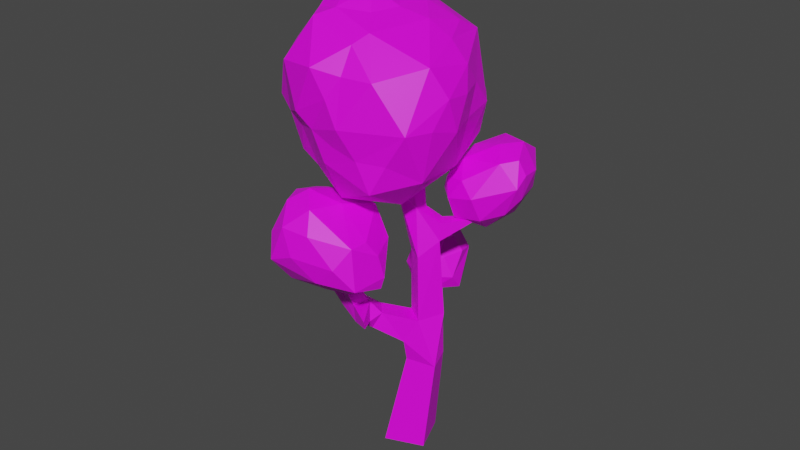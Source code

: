 # Source: temp-decid.moderate.blend  (saved by Blender 2.82.7; exported with 4.5.12 LTS)
import bpy
from mathutils import Matrix  # noqa: F401  (used for matrix-valued properties, if any)

bpy.ops.wm.read_factory_settings(use_empty=True)
scene = bpy.context.scene
scene.name = 'Scene'

# ---- collections
col_collection = bpy.data.collections.new('Collection'); scene.collection.children.link(col_collection)

# ---- images (referenced by path relative to the original .blend; pixels are not part of the script)
import os
ASSET_DIR = os.environ.get("B2B_ASSET_DIR", "")  # directory of the original .blend (textures are referenced by path, not embedded)
HERE = os.path.dirname(os.path.abspath(__file__))  # packed textures are extracted next to this script under _unpacked/

def load_image(name, relpath, width, height, colorspace="sRGB"):
    """Load a texture the original file referenced (path relative to the .blend, or extracted next to this script)."""
    p = next((c for c in (os.path.join(HERE, relpath), os.path.join(ASSET_DIR, relpath)) if relpath and os.path.exists(c)), "")
    if p:
        img = bpy.data.images.load(p, check_existing=True)
        img.name = name
    else:  # same state as the original file: an image datablock whose file is absent (Cycles renders it pink)
        img = bpy.data.images.new(name, width, height)
        img.source = "FILE"
        img.filepath = "//" + (relpath or name)
    img.colorspace_settings.name = colorspace
    return img
img_temp_decid_png = load_image('temp-decid.png', 'palette/temp-decid.png', 1024, 1024, 'sRGB')

# ---- materials (node trees are filled in below, after node groups)
mat_palette = bpy.data.materials.new('palette')
mat_palette.use_transparent_shadow = False

# ---- material node trees
mat_palette.use_nodes = True; mat_palette.node_tree.nodes.clear()
_N = mat_palette.node_tree.nodes; _L = mat_palette.node_tree.links
n0 = _N.new('ShaderNodeOutputMaterial'); n0.name = 'Material Output'; n0.location = (300, 300)
n1 = _N.new('ShaderNodeBsdfPrincipled'); n1.name = 'Principled BSDF'; n1.location = (10, 300)
n1.distribution = 'GGX'
n1.subsurface_method = 'BURLEY'
n1.inputs[3].default_value = 1.45
n1.inputs[27].default_value = (0.0, 0.0, 0.0, 1.0)
n1.inputs[28].default_value = 1.0
n2 = _N.new('ShaderNodeTexImage'); n2.name = 'Image Texture'; n2.location = (-280, 280)
n2.image = img_temp_decid_png
_L.new(n1.outputs[0], n0.inputs[0])
_L.new(n2.outputs[0], n1.inputs[0])
n0.is_active_output = True

# ---- world
world_world = bpy.data.worlds.new('World'); scene.world = world_world
world_world.use_nodes = True; world_world.node_tree.nodes.clear()
_N = world_world.node_tree.nodes; _L = world_world.node_tree.links
n0 = _N.new('ShaderNodeOutputWorld'); n0.name = 'World Output'; n0.location = (300, 300)
n1 = _N.new('ShaderNodeBackground'); n1.name = 'Background'; n1.location = (10, 300)
n1.inputs[0].default_value = (0.05088, 0.05088, 0.05088, 1.0)
_L.new(n1.outputs[0], n0.inputs[0])
n0.is_active_output = True
world_world.color = (0.05088, 0.05088, 0.05088)
world_world.use_sun_shadow = False
world_world.sun_shadow_jitter_overblur = 0.0

# ---- meshes
me_cube_001 = bpy.data.meshes.new('Cube.001')
me_cube_001.from_pydata([(-0.3418, -0.08454, 3.576e-05), (-0.6877, 0.3572, 3.096), (0.6729, 0.5717, 1.952), (0.6795, 0.5553, 2.033), (0.9055, -0.504, 2.189), (0.9776, -0.4521, 2.189), (1.01, 0.122, 2.806), (0.9352, 0.1864, 2.813), (0.52, 0.2927, 3.474), (0.524, 0.2412, 3.559), (0.4729, 0.3139, 3.559), (-0.368, -0.2276, 3.667), (-0.3271, -0.2096, 3.74), (0.3157, -0.2528, 4.607), (0.2392, -0.2133, 4.63), (0.2801, -0.1343, 4.63), (-0.5235, -0.6499, 1.796), (-0.2165, -0.2346, 1.469), (-0.4344, -0.1412, 1.469), (-0.4063, -0.07565, 1.695), (-0.1884, -0.1691, 1.695), (-0.5323, -0.6702, 1.715), (0.1794, -0.03157, 3.544), (-0.02991, -0.1134, 3.663), (0.03355, 0.06133, 3.562), (0.3565, -0.1739, 4.607), (-0.106, -0.1909, 3.466), (-0.164, -0.05923, 3.466), (-0.0919, -0.02753, 3.586), (0.1074, -0.1848, 3.633), (0.1339, 0.112, 3.386), (0.1592, -0.0368, 3.356), (-0.05194, -0.09496, 3.121), (-0.156, 0.05057, 3.174), (-0.01585, 0.1543, 3.205), (-0.3923, 0.121, 2.871), (-0.2782, 0.2711, 3.038), (-0.3339, 0.1018, 3.038), (-0.7171, 0.2767, 3.097), (0.5459, 0.2326, 1.835), (0.7243, 0.153, 2.035), (0.7074, 0.2112, 1.835), (0.799, -0.1352, 1.881), (0.5467, -0.1174, 1.756), (0.6008, -0.1242, 2.032), (0.7833, -0.03246, 2.025), (0.9722, -0.5206, 2.117), (0.518, 0.09592, 2.023), (1.01, 0.217, 2.776), (0.1395, 0.2114, 1.482), (0.09776, -0.06897, 1.482), (-0.02124, 0.2648, 1.781), (0.4962, 0.1315, 1.685), (0.3478, -0.08109, 1.878), (0.3838, 0.1451, 1.873), (-0.01117, -0.0279, 1.784), (-0.3129, -0.03977, 1.84), (-0.3331, 0.2579, 1.84), (-0.01251, 0.255, 2.619), (0.004384, 0.006455, 2.619), (-0.2437, -0.01041, 2.633), (-0.2649, 0.2623, 2.808), (-0.08285, 0.3418, 1.187e-05), (0.3446, 0.0857, 0.0001792), (0.08255, -0.3445, 6.185e-05), (-0.3973, 0.03175, 1.149), (-0.2121, 0.3374, 1.149), (0.09012, 0.1543, 1.203), (-0.09509, -0.1513, 1.203), (-0.106, -0.1909, 3.466), (-0.164, -0.05923, 3.466), (-0.0919, -0.02753, 3.586), (-0.03398, -0.1592, 3.586), (0.4654, 0.1105, 5.465), (-0.523, -0.03247, 5.287), (-0.3311, 0.3475, 5.204), (-0.8196, -0.3622, 4.705), (-0.1304, 0.1981, 5.388), (0.02684, 0.8486, 5.083), (0.06536, -0.3943, 5.579), (-0.166, 0.9037, 4.753), (0.329, 1.081, 4.457), (-0.0266, 0.1219, 3.472), (0.2318, 0.5028, 3.439), (-0.4903, 0.5071, 4.388), (0.9294, -0.3393, 5.434), (1.15, 0.2797, 4.307), (1.362, -0.07345, 4.973), (0.981, 0.5, 4.187), (0.8557, -0.4836, 3.491), (1.293, 0.163, 4.48), (1.206, -0.02591, 4.245), (1.055, -0.01111, 3.777), (1.286, -0.3132, 4.304), (0.00941, -1.241, 5.122), (0.5262, -1.161, 4.359), (-0.3801, -0.898, 4.111), (-0.575, -0.796, 4.427), (0.1812, -0.6997, 3.467), (1.098, -0.6729, 3.965), (1.099, -0.7039, 4.119), (-0.302, -1.137, 4.435), (0.9052, -0.7357, 5.217), (0.2266, -1.324, 4.523), (0.292, -1.066, 5.364), (-0.3952, -0.7025, 5.267), (-0.2886, -0.2128, 3.442), (1.355, -0.4951, 4.447), (-0.4009, 0.3942, 3.793), (0.6649, -1.137, 4.909), (-0.8621, -0.3473, 4.13), (-0.4706, -0.7241, 3.797), (0.6669, -1.063, 5.01), (0.3368, -1.244, 5.044), (-0.7058, -0.6248, 4.753), (0.3531, -1.319, 4.466), (0.06831, -1.116, 3.941), (-0.7, -0.4996, 5.123), (-0.8059, -0.1048, 3.953), (-0.8019, -0.235, 3.906), (0.5789, -0.9801, 3.846), (0.841, 0.221, 3.454), (0.3945, -0.1413, 3.324), (-0.8639, -0.5286, 4.375), (0.489, -0.5077, 5.727), (0.7978, -0.07833, 5.491), (0.1324, 0.001119, 5.478), (0.6158, 0.8395, 4.961), (-0.4529, 0.55, 4.991), (0.878, 0.5882, 4.964), (-0.2754, 0.8336, 4.362), (-0.6039, 0.3694, 4.731), (0.118, -0.7455, 5.548), (0.5462, 0.4165, 5.345), (-0.2074, -0.2312, 5.477), (0.772, 0.7402, 4.092), (0.4989, 0.9258, 4.084), (-0.6112, 0.2759, 4.102), (0.7379, 0.4542, 5.249), (1.039, 0.5284, 4.716), (-0.4186, 0.682, 4.716), (0.9605, 0.6798, 4.435), (0.02832, 0.9968, 4.453), (-0.8756, -0.1499, 4.437), (1.03, -0.1146, 5.412), (0.1044, 0.9192, 3.866), (0.7731, -0.5264, 5.569), (-0.2615, -0.5153, 5.491), (0.6036, -0.8273, 5.625), (1.165, 0.4049, 5.027), (-0.7652, -0.1919, 5.135), (1.126, -0.7186, 4.999), (-0.7874, 0.1817, 4.424), (0.9802, -0.9617, 4.456), (0.6536, 0.846, 3.747), (1.177, -0.214, 3.886), (0.3862, -0.1934, 5.651), (1.361, -0.14, 4.936), (-0.5424, -0.8031, 5.007), (1.043, 0.3851, 3.959), (1.054, 0.7939, 2.869), (0.5345, 0.6828, 2.936), (0.6606, 0.6672, 3.108), (1.069, 0.4382, 2.451), (0.6709, 0.3122, 2.439), (0.8508, 0.2723, 3.407), (1.419, 0.07343, 3.421), (1.277, -0.2022, 3.411), (0.396, -0.1801, 3.058), (1.621, 0.09702, 2.714), (1.223, 0.404, 3.43), (0.4494, 0.1632, 3.312), (1.332, -0.4424, 2.819), (1.313, -0.3264, 2.542), (1.183, -0.4305, 3.191), (1.018, -0.4264, 3.314), (1.138, -0.5001, 2.945), (0.8541, 0.5529, 2.427), (1.215, 0.6157, 2.645), (0.768, -0.4837, 3.145), (0.7921, -0.4925, 2.647), (0.3849, 0.06221, 2.761), (1.462, 0.5081, 2.932), (0.842, 0.7837, 3.101), (0.3509, 0.3633, 2.986), (0.5661, -0.3981, 2.836), (0.5521, -0.08504, 2.564), (0.8593, -0.2573, 2.482), (1.519, 0.3513, 3.229), (1.47, -0.2372, 3.095), (1.421, 0.1564, 2.483), (0.4644, 0.68, 2.659), (1.17, 0.09127, 3.541), (1.606, 0.06913, 3.057), (1.283, 0.5945, 3.204), (0.6829, -0.3016, 3.324), (1.649, 0.2361, 2.793), (0.8276, 0.8662, 2.616), (0.5026, 0.6675, 2.516), (1.171, -0.005024, 2.418), (-1.43, 0.03189, 3.752), (-1.347, -0.1283, 3.463), (-0.9573, 0.1697, 3.898), (-0.6576, 0.4973, 3.133), (-1.102, 0.5842, 3.394), (-1.349, 0.2425, 3.373), (-1.136, 0.5915, 3.677), (-1.069, 0.5264, 3.839), (-0.8702, 0.4582, 3.787), (-1.209, 0.2505, 3.939), (-1.145, -0.2028, 3.863), (-0.5694, 0.07196, 3.721), (-0.7872, -0.219, 3.756), (-0.4884, 0.3183, 3.562), (-1.01, 0.6814, 3.563), (-1.025, -0.4212, 3.618), (-0.5553, -0.2361, 3.561), (-1.254, -0.3362, 3.583), (-0.8927, -0.3738, 3.278), (-0.3598, 0.2251, 3.324), (-0.3904, -0.0492, 3.345), (-1.112, 0.3385, 3.131), (-0.7979, 0.2877, 2.941), (-0.9992, -0.1499, 3.073), (-0.4402, 0.2232, 3.079), (-0.7473, -0.09944, 3.069), (-0.3887, 0.0699, 3.523), (-0.5478, 0.4959, 3.405), (-1.311, 0.4142, 3.66), (-0.929, 0.5428, 3.202), (-1.12, 0.07026, 3.081), (-0.5104, -0.4323, 2.2), (-0.7568, -0.492, 2.231), (-0.8066, -0.9487, 2.384), (-0.5054, -1.179, 2.172), (-0.2837, -0.5505, 2.193), (-0.8923, -0.6664, 2.187), (-0.7275, -1.163, 2.2), (-0.2911, -1.002, 2.198), (-0.5994, -0.3497, 1.951), (-0.3476, -0.43, 1.946), (-0.8916, -1.041, 1.764), (-0.6695, -1.162, 1.806), (-0.1743, -0.6412, 1.928), (-0.1552, -0.9188, 1.925), (-0.3785, -0.4577, 1.764), (-0.7152, -0.6659, 1.644), (-0.2168, -0.7635, 1.719), (-0.7132, -0.9382, 1.635), (-0.6099, -0.8133, 2.494), (-0.2375, -0.763, 2.329), (-0.9509, -0.9364, 2.073), (-0.7086, -0.4177, 1.776), (-0.8558, -0.7502, 1.786), (-0.2588, -1.044, 1.795)], [], [(15, 22, 24), (14, 29, 13), (13, 22, 25), (52, 39, 41), (37, 32, 33), (14, 24, 23), (58, 34, 31), (16, 17, 20), (16, 18, 21), (21, 18, 17), (60, 59, 32), (66, 51, 49), (32, 59, 31), (59, 58, 31), (66, 57, 51), (20, 50, 55), (15, 13, 25), (17, 68, 50), (68, 67, 50), (20, 17, 50), (53, 47, 54), (35, 32, 37), (29, 26, 32), (19, 56, 57), (6, 48, 7), (50, 67, 49), (67, 66, 49), (18, 19, 57), (43, 41, 42), (4, 46, 5), (29, 23, 26), (27, 28, 33), (28, 34, 33), (28, 24, 34), (71, 23, 28), (72, 26, 23), (18, 68, 17), (24, 28, 23), (69, 27, 26), (70, 28, 27), (61, 34, 58), (18, 66, 65), (62, 64, 0), (29, 32, 31), (45, 41, 40), (56, 20, 55), (36, 33, 34), (33, 26, 27), (39, 54, 47), (22, 29, 31), (12, 70, 11), (12, 72, 71), (12, 69, 72), (8, 31, 30), (9, 31, 8), (10, 22, 9), (10, 30, 24), (38, 61, 35), (38, 36, 1), (38, 35, 37), (3, 47, 40), (3, 41, 2), (3, 39, 47), (46, 43, 42), (4, 43, 46), (5, 44, 4), (5, 42, 45), (48, 45, 40), (7, 44, 6), (7, 40, 47), (43, 49, 52), (53, 50, 43), (54, 55, 53), (54, 49, 51), (59, 51, 58), (60, 55, 59), (61, 56, 60), (61, 51, 57), (66, 0, 65), (66, 63, 62), (68, 63, 67), (65, 64, 68), (15, 25, 22), (15, 24, 14), (13, 29, 22), (14, 23, 29), (16, 21, 17), (16, 20, 19), (16, 19, 18), (15, 14, 13), (53, 44, 47), (35, 60, 32), (10, 9, 8), (43, 52, 41), (71, 72, 23), (72, 69, 26), (18, 65, 68), (69, 70, 27), (70, 71, 28), (61, 36, 34), (18, 57, 66), (62, 63, 64), (43, 44, 53), (61, 60, 35), (45, 42, 41), (56, 19, 20), (36, 37, 33), (33, 32, 26), (39, 52, 54), (31, 34, 30), (24, 30, 34), (11, 70, 69), (12, 71, 70), (12, 11, 69), (9, 22, 31), (10, 24, 22), (10, 8, 30), (38, 1, 61), (1, 36, 61), (38, 37, 36), (3, 40, 41), (2, 41, 39), (3, 2, 39), (4, 44, 43), (5, 45, 44), (5, 46, 42), (48, 6, 45), (6, 44, 45), (7, 47, 44), (7, 48, 40), (43, 50, 49), (53, 55, 50), (54, 51, 55), (54, 52, 49), (59, 55, 51), (60, 56, 55), (61, 57, 56), (61, 58, 51), (66, 62, 0), (66, 67, 63), (68, 64, 63), (65, 0, 64), (154, 121, 83), (151, 102, 112), (150, 76, 117), (155, 91, 93), (146, 85, 125), (130, 80, 142), (148, 146, 124), (159, 92, 121), (73, 156, 125), (85, 146, 148), (94, 103, 113), (89, 99, 120), (136, 81, 135), (149, 87, 90), (149, 90, 139), (107, 93, 157), (101, 94, 158), (159, 88, 86), (152, 84, 137), (74, 77, 75), (134, 79, 126), (105, 94, 132), (137, 84, 108), (122, 82, 83), (100, 107, 153), (74, 147, 134), (77, 74, 134), (76, 123, 114), (76, 143, 123), (77, 134, 126), (77, 78, 75), (151, 157, 85), (132, 104, 148), (78, 133, 127), (134, 147, 79), (132, 94, 104), (80, 130, 140), (102, 85, 148), (135, 141, 88), (152, 131, 84), (154, 135, 159), (81, 136, 145), (83, 82, 108), (84, 130, 108), (85, 144, 125), (102, 151, 85), (79, 147, 132), (106, 82, 122), (148, 104, 112), (121, 92, 89), (103, 94, 101), (102, 148, 112), (86, 91, 92), (123, 97, 114), (151, 109, 153), (120, 153, 95), (100, 99, 93), (90, 157, 93), (91, 90, 93), (87, 149, 144), (135, 154, 136), (154, 159, 121), (92, 155, 89), (99, 89, 155), (155, 92, 91), (76, 150, 152), (97, 101, 158), (78, 77, 133), (104, 94, 113), (86, 90, 91), (88, 141, 86), (139, 90, 86), (159, 86, 92), (86, 141, 139), (90, 87, 157), (132, 147, 105), (95, 115, 116), (157, 151, 107), (85, 157, 87), (87, 144, 85), (97, 123, 96), (96, 123, 111), (159, 135, 88), (82, 106, 108), (122, 89, 98), (122, 83, 121), (89, 122, 121), (74, 150, 147), (101, 97, 96), (109, 151, 112), (153, 120, 100), (156, 73, 126), (151, 153, 107), (100, 93, 107), (120, 99, 100), (93, 99, 155), (119, 123, 110), (117, 158, 105), (115, 109, 113), (114, 158, 117), (113, 109, 112), (120, 116, 98), (106, 119, 118), (98, 89, 120), (106, 122, 98), (94, 105, 158), (103, 115, 113), (76, 114, 117), (119, 111, 123), (104, 113, 112), (116, 120, 95), (118, 152, 137), (110, 123, 143), (118, 108, 106), (147, 117, 105), (116, 115, 103), (96, 116, 101), (97, 158, 114), (111, 106, 98), (119, 110, 118), (116, 111, 98), (111, 119, 106), (116, 103, 101), (153, 109, 95), (124, 156, 79), (124, 146, 125), (75, 128, 150), (131, 152, 150), (75, 78, 128), (127, 133, 138), (95, 109, 115), (108, 118, 137), (152, 118, 143), (110, 143, 118), (150, 117, 147), (116, 96, 111), (74, 75, 150), (128, 131, 150), (133, 126, 73), (145, 154, 83), (129, 127, 138), (128, 80, 140), (129, 139, 141), (130, 145, 108), (131, 128, 140), (143, 76, 152), (144, 138, 125), (148, 124, 132), (81, 127, 141), (142, 145, 130), (156, 126, 79), (141, 135, 81), (132, 124, 79), (129, 149, 139), (128, 78, 80), (81, 145, 142), (149, 129, 138), (140, 130, 84), (84, 131, 140), (156, 124, 125), (144, 149, 138), (77, 126, 133), (154, 145, 136), (133, 73, 125), (133, 125, 138), (145, 83, 108), (78, 127, 81), (81, 142, 80), (127, 129, 141), (80, 78, 81), (163, 199, 164), (162, 183, 161), (197, 178, 177), (160, 182, 178), (178, 197, 160), (191, 184, 161), (182, 160, 194), (191, 161, 183), (195, 171, 168), (183, 162, 165), (166, 189, 193), (180, 186, 187), (174, 167, 175), (195, 168, 185), (170, 194, 183), (165, 162, 171), (173, 199, 190), (171, 195, 165), (198, 186, 181), (177, 178, 163), (198, 191, 197), (164, 177, 163), (184, 191, 198), (166, 193, 188), (169, 193, 189), (170, 183, 165), (168, 171, 184), (161, 184, 171), (162, 161, 171), (181, 168, 184), (180, 185, 186), (172, 176, 180), (183, 197, 191), (180, 187, 173), (160, 197, 183), (181, 184, 198), (180, 179, 185), (172, 189, 174), (164, 198, 177), (176, 175, 179), (176, 172, 174), (186, 198, 164), (179, 195, 185), (174, 175, 176), (176, 179, 180), (175, 167, 195), (172, 173, 189), (169, 196, 193), (169, 189, 173), (189, 166, 167), (167, 174, 189), (197, 177, 198), (166, 188, 170), (166, 170, 192), (172, 180, 173), (173, 187, 199), (179, 175, 195), (185, 168, 181), (185, 181, 186), (163, 190, 199), (190, 178, 196), (186, 164, 187), (190, 163, 178), (199, 187, 164), (169, 190, 196), (167, 166, 192), (196, 188, 193), (196, 182, 188), (182, 194, 188), (195, 167, 192), (165, 195, 192), (160, 183, 194), (170, 165, 192), (188, 194, 170), (196, 178, 182), (173, 190, 169), (200, 228, 205), (212, 210, 215), (201, 205, 230), (208, 214, 207), (208, 207, 202), (214, 204, 206), (209, 200, 210), (200, 217, 210), (217, 200, 201), (202, 207, 209), (228, 200, 209), (210, 212, 202), (210, 202, 209), (203, 214, 227), (204, 228, 206), (204, 221, 205), (200, 205, 201), (206, 228, 207), (228, 204, 205), (204, 229, 221), (208, 227, 214), (214, 206, 207), (203, 229, 214), (209, 207, 228), (201, 223, 217), (223, 218, 217), (218, 220, 216), (218, 225, 220), (220, 219, 226), (220, 224, 219), (224, 203, 227), (224, 222, 203), (222, 229, 203), (222, 221, 229), (222, 230, 221), (224, 227, 219), (225, 222, 224), (223, 225, 218), (221, 230, 205), (220, 226, 216), (218, 216, 215), (217, 218, 215), (219, 227, 213), (219, 213, 226), (216, 226, 211), (212, 216, 211), (212, 211, 202), (215, 216, 212), (213, 227, 208), (211, 213, 208), (211, 208, 202), (226, 213, 211), (217, 215, 210), (229, 204, 214), (230, 223, 201), (222, 223, 230), (220, 225, 224), (222, 225, 223), (248, 254, 242), (247, 248, 246), (247, 246, 245), (248, 242, 241), (246, 248, 241), (246, 241, 253), (246, 253, 252), (246, 252, 245), (247, 245, 243), (244, 247, 243), (244, 243, 250), (242, 254, 234), (245, 252, 239), (240, 245, 239), (240, 239, 231), (244, 250, 238), (254, 244, 238), (254, 238, 234), (242, 234, 237), (241, 242, 237), (241, 237, 251), (253, 251, 236), (239, 236, 232), (239, 232, 231), (240, 231, 235), (243, 240, 235), (243, 235, 250), (234, 238, 250), (234, 250, 249), (233, 237, 234), (233, 234, 249), (236, 251, 233), (232, 236, 233), (232, 233, 249), (231, 232, 249), (250, 235, 231), (250, 231, 249), (251, 237, 233), (245, 240, 243), (252, 236, 239), (252, 253, 236), (253, 241, 251), (254, 247, 244), (254, 248, 247)])
_uv = me_cube_001.uv_layers.new(name='UVMap')
_uv.uv.foreach_set('vector', [0.8116, 0.4988, 0.8116, 0.5112, 0.8088, 0.5112, 0.7381, 0.5307, 0.7257, 0.5335, 0.7381, 0.5335, 0.7892, 0.5323, 0.7768, 0.5335, 0.7892, 0.5335, 0.7029, 0.4157, 0.7029, 0.4217, 0.7001, 0.4217, 0.8086, 0.511, 0.8115, 0.4986, 0.8086, 0.4986, 0.8148, 0.5115, 0.812, 0.5239, 0.8148, 0.5239, 0.7896, 0.5303, 0.802, 0.5303, 0.802, 0.5243, 0.8084, 0.4988, 0.8024, 0.5112, 0.8084, 0.5112, 0.7892, 0.5307, 0.7768, 0.5319, 0.7892, 0.5319, 0.7385, 0.5303, 0.7509, 0.5243, 0.7509, 0.5303, 0.7764, 0.5243, 0.7764, 0.5303, 0.764, 0.5303, 0.764, 0.5048, 0.7764, 0.4988, 0.7764, 0.5048, 0.7895, 0.5242, 0.8019, 0.5242, 0.7895, 0.5302, 0.7381, 0.4728, 0.7257, 0.4728, 0.7381, 0.4604, 0.7956, 0.4476, 0.7896, 0.46, 0.7956, 0.46, 0.7385, 0.4217, 0.7445, 0.4157, 0.7445, 0.4217, 0.804, 0.5271, 0.8052, 0.5243, 0.8052, 0.5271, 0.7385, 0.4345, 0.7445, 0.4345, 0.7445, 0.4284, 0.7253, 0.4153, 0.7253, 0.4093, 0.7193, 0.4153, 0.6873, 0.4345, 0.6934, 0.4345, 0.6934, 0.4284, 0.7093, 0.4221, 0.7065, 0.4281, 0.7093, 0.4281, 0.7097, 0.4217, 0.7125, 0.4157, 0.7125, 0.4217, 0.7257, 0.4153, 0.7317, 0.4153, 0.7317, 0.4093, 0.6873, 0.4281, 0.6934, 0.4281, 0.6934, 0.4221, 0.7525, 0.5339, 0.7513, 0.5351, 0.7525, 0.5351, 0.7768, 0.4536, 0.7828, 0.4476, 0.7828, 0.4536, 0.6872, 0.4219, 0.6872, 0.4279, 0.6932, 0.4219, 0.7832, 0.4536, 0.7892, 0.4536, 0.7892, 0.4476, 0.6873, 0.4728, 0.6934, 0.4668, 0.6934, 0.4728, 0.756, 0.5351, 0.7573, 0.5339, 0.7573, 0.5351, 0.7033, 0.4217, 0.7061, 0.4217, 0.7061, 0.4157, 0.7093, 0.4217, 0.7065, 0.4217, 0.7093, 0.4157, 0.764, 0.5335, 0.7764, 0.5307, 0.7764, 0.5335, 0.7065, 0.4345, 0.7093, 0.4345, 0.7093, 0.4284, 0.8028, 0.5271, 0.8028, 0.5243, 0.8024, 0.5271, 0.8084, 0.5271, 0.8084, 0.5243, 0.8056, 0.5271, 0.6937, 0.4281, 0.6997, 0.4221, 0.6997, 0.4281, 0.8055, 0.527, 0.8055, 0.5242, 0.8083, 0.5242, 0.8036, 0.5271, 0.8036, 0.5243, 0.8032, 0.5271, 0.7557, 0.5343, 0.7529, 0.5343, 0.7557, 0.5339, 0.7956, 0.4856, 0.7956, 0.4732, 0.7896, 0.4856, 0.7381, 0.4093, 0.7321, 0.4153, 0.7381, 0.4153, 0.7509, 0.4604, 0.7385, 0.4728, 0.7509, 0.4728, 0.7129, 0.4408, 0.7189, 0.4348, 0.7189, 0.4408, 0.7097, 0.4281, 0.7125, 0.4221, 0.7125, 0.4281, 0.7832, 0.46, 0.7892, 0.46, 0.7892, 0.454, 0.7093, 0.4093, 0.7093, 0.4153, 0.7065, 0.4153, 0.7029, 0.4284, 0.7001, 0.4345, 0.7029, 0.4345, 0.8024, 0.5303, 0.8052, 0.5303, 0.8052, 0.5275, 0.8084, 0.5303, 0.8084, 0.5275, 0.8056, 0.5303, 0.8084, 0.5307, 0.8024, 0.5319, 0.8084, 0.5319, 0.7125, 0.4093, 0.7097, 0.4153, 0.7125, 0.4153, 0.7125, 0.4284, 0.7097, 0.4345, 0.7125, 0.4345, 0.8116, 0.5115, 0.8088, 0.5239, 0.8116, 0.5239, 0.802, 0.5335, 0.7896, 0.5335, 0.802, 0.5323, 0.7092, 0.4155, 0.7064, 0.4215, 0.7064, 0.4155, 0.8084, 0.4604, 0.8084, 0.4728, 0.8024, 0.4728, 0.7828, 0.486, 0.7768, 0.4984, 0.7828, 0.4984, 0.802, 0.5307, 0.7896, 0.5319, 0.802, 0.5319, 0.7096, 0.4215, 0.7096, 0.4155, 0.7124, 0.4155, 0.6997, 0.4284, 0.6937, 0.4345, 0.6997, 0.4345, 0.8084, 0.5323, 0.8024, 0.5335, 0.8084, 0.5335, 0.7125, 0.4668, 0.7125, 0.4728, 0.7065, 0.4728, 0.8084, 0.4348, 0.8024, 0.4472, 0.8084, 0.4472, 0.7637, 0.5335, 0.7513, 0.5335, 0.7637, 0.5307, 0.8104, 0.5367, 0.8116, 0.5243, 0.8116, 0.5367, 0.8086, 0.5238, 0.8086, 0.5114, 0.8115, 0.5114, 0.8148, 0.4221, 0.8088, 0.4345, 0.8148, 0.4345, 0.7767, 0.5322, 0.7891, 0.5322, 0.7767, 0.5334, 0.8084, 0.4221, 0.8084, 0.4345, 0.8024, 0.4345, 0.796, 0.4728, 0.802, 0.4604, 0.802, 0.4728, 0.802, 0.4345, 0.802, 0.4221, 0.796, 0.4345, 0.6996, 0.4219, 0.6936, 0.4279, 0.6936, 0.4219, 0.7001, 0.5175, 0.7125, 0.5115, 0.7125, 0.5175, 0.8147, 0.4219, 0.8086, 0.4343, 0.8086, 0.4219, 0.7892, 0.5179, 0.7768, 0.5239, 0.7892, 0.5239, 0.7637, 0.5179, 0.7513, 0.5239, 0.7637, 0.5239, 0.802, 0.5115, 0.796, 0.5239, 0.802, 0.5239, 0.7129, 0.4728, 0.7253, 0.4604, 0.7253, 0.4728, 0.7509, 0.4476, 0.7385, 0.46, 0.7509, 0.46, 0.7385, 0.4472, 0.7509, 0.4348, 0.7509, 0.4472, 0.7896, 0.5239, 0.7956, 0.5115, 0.7956, 0.5239, 0.7509, 0.5339, 0.7509, 0.5351, 0.7385, 0.5351, 0.7383, 0.5338, 0.7507, 0.5338, 0.7383, 0.535, 0.8118, 0.5238, 0.8118, 0.5114, 0.8147, 0.5114, 0.738, 0.5306, 0.7256, 0.5334, 0.7256, 0.5306, 0.8115, 0.5242, 0.8102, 0.5242, 0.8102, 0.5366, 0.7507, 0.5242, 0.7383, 0.5242, 0.7383, 0.5302, 0.8023, 0.511, 0.8023, 0.4986, 0.8083, 0.4986, 0.7559, 0.535, 0.7559, 0.5338, 0.7571, 0.5338, 0.7509, 0.4221, 0.7449, 0.4281, 0.7509, 0.4281, 0.7253, 0.5367, 0.7253, 0.5307, 0.7129, 0.5367, 0.7511, 0.5338, 0.7523, 0.5338, 0.7511, 0.535, 0.7257, 0.46, 0.7317, 0.46, 0.7317, 0.454, 0.8039, 0.527, 0.8051, 0.5242, 0.8039, 0.5242, 0.8023, 0.527, 0.8023, 0.5242, 0.8027, 0.5242, 0.7381, 0.4348, 0.7381, 0.4408, 0.7321, 0.4408, 0.8031, 0.527, 0.8031, 0.5242, 0.8035, 0.5242, 0.7555, 0.5338, 0.7527, 0.5338, 0.7527, 0.5342, 0.7129, 0.4153, 0.7189, 0.4153, 0.7189, 0.4093, 0.7125, 0.4984, 0.7001, 0.4984, 0.7125, 0.486, 0.6873, 0.4856, 0.6997, 0.4856, 0.6997, 0.4732, 0.7764, 0.4664, 0.7764, 0.4604, 0.7704, 0.4664, 0.7001, 0.4281, 0.7029, 0.4221, 0.7029, 0.4281, 0.7061, 0.4345, 0.7033, 0.4345, 0.7061, 0.4284, 0.7, 0.4155, 0.7028, 0.4155, 0.7, 0.4215, 0.706, 0.4155, 0.7032, 0.4155, 0.7032, 0.4215, 0.6932, 0.4283, 0.6872, 0.4283, 0.6872, 0.4343, 0.8023, 0.5274, 0.8051, 0.5274, 0.8023, 0.5302, 0.7033, 0.4153, 0.7061, 0.4093, 0.7061, 0.4153, 0.7001, 0.4408, 0.7061, 0.4408, 0.7061, 0.4348, 0.7064, 0.4152, 0.7064, 0.4091, 0.7092, 0.4091, 0.7096, 0.4152, 0.7096, 0.4091, 0.7124, 0.4091, 0.8023, 0.5318, 0.8023, 0.5306, 0.8083, 0.5306, 0.8116, 0.486, 0.8116, 0.4984, 0.8088, 0.4984, 0.8086, 0.4982, 0.8115, 0.4858, 0.8086, 0.4858, 0.7895, 0.5306, 0.7895, 0.5318, 0.8019, 0.5306, 0.7381, 0.5339, 0.7381, 0.5351, 0.7257, 0.5351, 0.8023, 0.4727, 0.8023, 0.4603, 0.8083, 0.4603, 0.7763, 0.5306, 0.7639, 0.5306, 0.7639, 0.5334, 0.77, 0.4476, 0.764, 0.4536, 0.77, 0.4536, 0.7029, 0.4093, 0.7029, 0.4153, 0.7001, 0.4153, 0.8023, 0.5334, 0.8023, 0.5322, 0.8083, 0.5322, 0.8023, 0.4471, 0.8023, 0.4347, 0.8083, 0.4347, 0.8148, 0.4732, 0.8148, 0.4856, 0.8088, 0.4856, 0.7895, 0.5322, 0.7895, 0.5334, 0.8019, 0.5322, 0.81, 0.5367, 0.8088, 0.5367, 0.81, 0.5243, 0.8023, 0.4343, 0.8083, 0.4219, 0.8023, 0.4219, 0.7891, 0.5178, 0.7767, 0.5178, 0.7767, 0.5238, 0.8099, 0.5242, 0.8086, 0.5242, 0.8086, 0.5366, 0.6873, 0.5303, 0.6997, 0.5303, 0.6997, 0.5243, 0.7189, 0.4157, 0.7189, 0.4217, 0.7129, 0.4217, 0.8148, 0.4348, 0.8148, 0.4472, 0.8088, 0.4472, 0.6996, 0.4283, 0.6936, 0.4283, 0.6936, 0.4343, 0.764, 0.5239, 0.7764, 0.5239, 0.7764, 0.5179, 0.7763, 0.5178, 0.7639, 0.5178, 0.7639, 0.5238, 0.7959, 0.5238, 0.7959, 0.5114, 0.8019, 0.5114, 0.7511, 0.5238, 0.7511, 0.5178, 0.7635, 0.5178, 0.7128, 0.4727, 0.7128, 0.4603, 0.7252, 0.4603, 0.7955, 0.5114, 0.7895, 0.5114, 0.7895, 0.5238, 0.7383, 0.4471, 0.7383, 0.4347, 0.7507, 0.4347, 0.7383, 0.4599, 0.7383, 0.4475, 0.7507, 0.4475, 0.2257, 0.489, 0.2381, 0.4766, 0.2381, 0.489, 0.3088, 0.4634, 0.3148, 0.4634, 0.3148, 0.451, 0.302, 0.4894, 0.2896, 0.4954, 0.302, 0.4954, 0.2061, 0.4319, 0.2061, 0.4379, 0.2001, 0.4379, 0.2704, 0.4443, 0.2764, 0.4443, 0.2764, 0.4383, 0.2001, 0.4315, 0.2061, 0.4255, 0.2061, 0.4315, 0.2895, 0.4314, 0.2895, 0.4253, 0.2955, 0.4253, 0.3024, 0.4123, 0.3084, 0.4123, 0.3084, 0.3999, 0.2317, 0.4379, 0.2257, 0.4379, 0.2317, 0.4319, 0.2257, 0.4059, 0.2317, 0.4059, 0.2317, 0.3999, 0.2125, 0.4894, 0.2001, 0.4954, 0.2125, 0.4954, 0.2512, 0.4634, 0.2636, 0.4634, 0.2636, 0.451, 0.302, 0.4634, 0.302, 0.451, 0.296, 0.4634, 0.2257, 0.4634, 0.2381, 0.4634, 0.2381, 0.451, 0.3024, 0.3995, 0.3084, 0.3871, 0.3084, 0.3995, 0.3148, 0.3995, 0.3088, 0.3995, 0.3148, 0.3871, 0.2507, 0.4381, 0.2383, 0.4505, 0.2383, 0.4381, 0.2001, 0.4251, 0.2061, 0.4251, 0.2061, 0.4191, 0.2065, 0.4187, 0.2125, 0.4127, 0.2125, 0.4187, 0.264, 0.4954, 0.2764, 0.4894, 0.2764, 0.4954, 0.2956, 0.4379, 0.2896, 0.4379, 0.2956, 0.4319, 0.2896, 0.4251, 0.302, 0.4127, 0.302, 0.4251, 0.2958, 0.4253, 0.3019, 0.4253, 0.2958, 0.4314, 0.2764, 0.3999, 0.2764, 0.4123, 0.264, 0.4123, 0.2764, 0.3995, 0.2764, 0.3871, 0.264, 0.3995, 0.2445, 0.4255, 0.2385, 0.4315, 0.2445, 0.4315, 0.2896, 0.5082, 0.302, 0.5022, 0.302, 0.5082, 0.2125, 0.4507, 0.2125, 0.4446, 0.2065, 0.4507, 0.2061, 0.4187, 0.2001, 0.4187, 0.2061, 0.4127, 0.2448, 0.4123, 0.2509, 0.4063, 0.2509, 0.4123, 0.2509, 0.4894, 0.2385, 0.4954, 0.2509, 0.4954, 0.2125, 0.4762, 0.2125, 0.4638, 0.2001, 0.4762, 0.3215, 0.4379, 0.3275, 0.4379, 0.3275, 0.4255, 0.2636, 0.4638, 0.2512, 0.4762, 0.2636, 0.4762, 0.2828, 0.3995, 0.2768, 0.3995, 0.2828, 0.3935, 0.2253, 0.4958, 0.2129, 0.5018, 0.2253, 0.5018, 0.2955, 0.4317, 0.2895, 0.4377, 0.2895, 0.4317, 0.2511, 0.4381, 0.2635, 0.4381, 0.2511, 0.4505, 0.2125, 0.4191, 0.2065, 0.4251, 0.2125, 0.4251, 0.2636, 0.3871, 0.2636, 0.3931, 0.2576, 0.3931, 0.2128, 0.5017, 0.2128, 0.4957, 0.2252, 0.4957, 0.2763, 0.387, 0.2639, 0.387, 0.2639, 0.3994, 0.2129, 0.4634, 0.2253, 0.4634, 0.2253, 0.451, 0.3084, 0.4251, 0.3024, 0.4251, 0.3084, 0.4127, 0.3019, 0.4317, 0.2958, 0.4317, 0.2958, 0.4377, 0.3086, 0.4381, 0.3146, 0.4381, 0.3086, 0.4505, 0.2, 0.4126, 0.2, 0.4186, 0.206, 0.4126, 0.2124, 0.4509, 0.2, 0.4509, 0.2, 0.4633, 0.264, 0.4251, 0.2764, 0.4251, 0.2764, 0.4127, 0.264, 0.4634, 0.2764, 0.4634, 0.2764, 0.451, 0.2509, 0.4634, 0.2509, 0.451, 0.2385, 0.4634, 0.2639, 0.3998, 0.2639, 0.4122, 0.2763, 0.3998, 0.3024, 0.4762, 0.3084, 0.4762, 0.3084, 0.4638, 0.2064, 0.4186, 0.2064, 0.4126, 0.2124, 0.4126, 0.2509, 0.4766, 0.2385, 0.489, 0.2509, 0.489, 0.2128, 0.4633, 0.2252, 0.4509, 0.2128, 0.4509, 0.3275, 0.4762, 0.3247, 0.4762, 0.3275, 0.4638, 0.2639, 0.4126, 0.2639, 0.425, 0.2763, 0.4126, 0.2956, 0.4059, 0.2956, 0.3999, 0.2896, 0.4059, 0.2892, 0.4762, 0.2768, 0.4762, 0.2892, 0.4638, 0.2385, 0.4059, 0.2445, 0.3999, 0.2445, 0.4059, 0.2383, 0.4633, 0.2383, 0.4509, 0.2507, 0.4509, 0.2764, 0.4766, 0.2764, 0.4826, 0.264, 0.4826, 0.302, 0.4507, 0.302, 0.4383, 0.2896, 0.4507, 0.2892, 0.4315, 0.2832, 0.4315, 0.2892, 0.4255, 0.2636, 0.489, 0.2512, 0.489, 0.2636, 0.4766, 0.2381, 0.4762, 0.2257, 0.4762, 0.2381, 0.4638, 0.302, 0.3871, 0.2896, 0.3995, 0.302, 0.3995, 0.2509, 0.4191, 0.2448, 0.4251, 0.2509, 0.4251, 0.206, 0.419, 0.2, 0.419, 0.2, 0.425, 0.2064, 0.419, 0.2064, 0.425, 0.2124, 0.419, 0.3212, 0.4894, 0.3152, 0.5018, 0.3212, 0.5018, 0.2253, 0.5082, 0.2253, 0.5022, 0.2129, 0.5082, 0.3212, 0.4638, 0.3212, 0.4762, 0.3152, 0.4762, 0.2507, 0.5116, 0.2383, 0.5116, 0.2383, 0.5128, 0.264, 0.489, 0.2764, 0.489, 0.2764, 0.483, 0.3086, 0.387, 0.3146, 0.387, 0.3086, 0.3994, 0.2511, 0.4509, 0.2511, 0.4633, 0.2635, 0.4509, 0.3019, 0.5084, 0.2895, 0.5096, 0.2895, 0.5084, 0.2956, 0.451, 0.2956, 0.4634, 0.2896, 0.4634, 0.2381, 0.4187, 0.2381, 0.4127, 0.2321, 0.4187, 0.302, 0.4826, 0.2896, 0.4826, 0.302, 0.4766, 0.2316, 0.387, 0.2255, 0.393, 0.2255, 0.387, 0.2639, 0.4509, 0.2763, 0.4509, 0.2639, 0.4633, 0.2892, 0.4634, 0.2768, 0.4634, 0.2892, 0.451, 0.2124, 0.4637, 0.2, 0.4761, 0.2, 0.4637, 0.2128, 0.4761, 0.2128, 0.4637, 0.2252, 0.4637, 0.302, 0.489, 0.302, 0.483, 0.2896, 0.489, 0.2381, 0.4255, 0.2321, 0.4315, 0.2381, 0.4315, 0.2636, 0.5086, 0.2512, 0.5114, 0.2636, 0.5114, 0.2379, 0.4637, 0.2255, 0.4761, 0.2255, 0.4637, 0.2319, 0.393, 0.2379, 0.387, 0.2319, 0.387, 0.2125, 0.3871, 0.2125, 0.3995, 0.2001, 0.3995, 0.2257, 0.5082, 0.2381, 0.5022, 0.2381, 0.5082, 0.3275, 0.4766, 0.3275, 0.489, 0.3247, 0.489, 0.2768, 0.4251, 0.2892, 0.4127, 0.2892, 0.4251, 0.2321, 0.3995, 0.2381, 0.3935, 0.2381, 0.3995, 0.2061, 0.4383, 0.2061, 0.4443, 0.2001, 0.4443, 0.3022, 0.4633, 0.3022, 0.4509, 0.3082, 0.4509, 0.2129, 0.4315, 0.2189, 0.4315, 0.2189, 0.4255, 0.2128, 0.393, 0.2128, 0.387, 0.2156, 0.387, 0.2125, 0.489, 0.2001, 0.489, 0.2125, 0.4766, 0.2763, 0.5084, 0.2639, 0.5084, 0.2639, 0.5112, 0.2385, 0.4762, 0.2509, 0.4638, 0.2509, 0.4762, 0.2383, 0.4761, 0.2507, 0.4637, 0.2383, 0.4637, 0.3022, 0.4377, 0.3022, 0.4253, 0.3082, 0.4253, 0.2511, 0.5084, 0.2511, 0.5112, 0.2635, 0.5084, 0.2316, 0.3934, 0.2255, 0.3934, 0.2255, 0.3994, 0.2511, 0.4637, 0.2511, 0.4761, 0.2635, 0.4637, 0.2257, 0.4251, 0.2317, 0.4251, 0.2317, 0.4191, 0.2891, 0.4637, 0.2767, 0.4637, 0.2767, 0.4761, 0.2512, 0.4954, 0.2636, 0.4894, 0.2636, 0.4954, 0.2125, 0.4315, 0.2065, 0.4315, 0.2125, 0.4255, 0.3019, 0.387, 0.2895, 0.387, 0.2895, 0.3994, 0.2257, 0.4123, 0.2317, 0.4063, 0.2317, 0.4123, 0.3246, 0.4889, 0.3246, 0.4765, 0.3274, 0.4765, 0.3148, 0.4379, 0.3148, 0.4255, 0.3088, 0.4379, 0.2445, 0.4063, 0.2385, 0.4123, 0.2445, 0.4123, 0.2129, 0.489, 0.2253, 0.489, 0.2253, 0.4766, 0.216, 0.387, 0.216, 0.393, 0.2188, 0.387, 0.2128, 0.4765, 0.2128, 0.4889, 0.2252, 0.4765, 0.2895, 0.4126, 0.3019, 0.4126, 0.2895, 0.425, 0.2, 0.3994, 0.2124, 0.387, 0.2, 0.387, 0.3019, 0.4381, 0.2895, 0.4505, 0.2895, 0.4381, 0.2129, 0.4251, 0.2189, 0.4251, 0.2189, 0.4191, 0.2639, 0.4889, 0.2639, 0.4829, 0.2763, 0.4829, 0.2892, 0.489, 0.2892, 0.483, 0.2768, 0.489, 0.2511, 0.4765, 0.2635, 0.4765, 0.2511, 0.4889, 0.296, 0.4762, 0.302, 0.4638, 0.302, 0.4762, 0.2895, 0.4761, 0.2955, 0.4637, 0.2895, 0.4637, 0.2639, 0.4765, 0.2763, 0.4765, 0.2639, 0.4825, 0.3088, 0.4251, 0.3148, 0.4127, 0.3148, 0.4251, 0.3152, 0.3995, 0.3212, 0.3871, 0.3212, 0.3995, 0.2253, 0.4251, 0.2253, 0.4191, 0.2193, 0.4251, 0.2955, 0.4509, 0.2895, 0.4509, 0.2895, 0.4633, 0.2891, 0.4765, 0.2767, 0.4765, 0.2767, 0.4825, 0.2958, 0.4509, 0.2958, 0.4633, 0.3019, 0.4509, 0.2767, 0.4889, 0.2767, 0.4829, 0.2891, 0.4829, 0.2321, 0.4123, 0.2381, 0.4063, 0.2381, 0.4123, 0.2383, 0.4765, 0.2507, 0.4765, 0.2383, 0.4889, 0.2253, 0.4187, 0.2253, 0.4127, 0.2193, 0.4187, 0.2129, 0.4443, 0.2189, 0.4383, 0.2189, 0.4443, 0.2379, 0.3934, 0.2319, 0.3934, 0.2319, 0.3994, 0.2764, 0.4762, 0.264, 0.4762, 0.2764, 0.4638, 0.2636, 0.4063, 0.2636, 0.4123, 0.2576, 0.4123, 0.2255, 0.3998, 0.2255, 0.4058, 0.2316, 0.3998, 0.3024, 0.489, 0.3084, 0.4766, 0.3084, 0.489, 0.3152, 0.4634, 0.3212, 0.4634, 0.3212, 0.451, 0.2379, 0.4765, 0.2255, 0.4765, 0.2255, 0.4889, 0.2958, 0.4637, 0.2958, 0.4761, 0.3019, 0.4637, 0.2381, 0.4059, 0.2321, 0.4059, 0.2381, 0.3999, 0.2895, 0.4825, 0.2895, 0.4765, 0.3019, 0.4765, 0.3024, 0.4507, 0.3084, 0.4383, 0.3084, 0.4507, 0.2509, 0.4059, 0.2509, 0.3999, 0.2448, 0.4059, 0.3022, 0.3994, 0.3082, 0.387, 0.3022, 0.387, 0.3088, 0.4762, 0.3148, 0.4638, 0.3148, 0.4762, 0.2828, 0.4319, 0.2828, 0.4379, 0.2768, 0.4379, 0.2379, 0.3998, 0.2319, 0.4058, 0.2319, 0.3998, 0.2509, 0.3935, 0.2448, 0.3995, 0.2509, 0.3995, 0.2125, 0.5018, 0.2125, 0.4958, 0.2001, 0.5018, 0.2, 0.4889, 0.2124, 0.4765, 0.2, 0.4765, 0.2895, 0.4889, 0.2895, 0.4829, 0.3019, 0.4829, 0.3082, 0.3998, 0.3022, 0.4122, 0.3022, 0.3998, 0.2316, 0.4062, 0.2255, 0.4062, 0.2255, 0.4122, 0.2381, 0.4954, 0.2257, 0.4954, 0.2381, 0.4894, 0.2639, 0.4637, 0.2763, 0.4637, 0.2639, 0.4761, 0.2891, 0.4509, 0.2767, 0.4509, 0.2767, 0.4633, 0.2379, 0.4062, 0.2319, 0.4062, 0.2319, 0.4122, 0.2, 0.4953, 0.2, 0.4893, 0.2124, 0.4893, 0.3022, 0.4126, 0.3082, 0.4126, 0.3022, 0.425, 0.2892, 0.4954, 0.2768, 0.4954, 0.2892, 0.4894, 0.2128, 0.4126, 0.2128, 0.4186, 0.2188, 0.4126, 0.2128, 0.4953, 0.2252, 0.4893, 0.2128, 0.4893, 0.2252, 0.4126, 0.2192, 0.4186, 0.2192, 0.4126, 0.2193, 0.4379, 0.2253, 0.4319, 0.2253, 0.4379, 0.2512, 0.4059, 0.2572, 0.3999, 0.2572, 0.4059, 0.3082, 0.4381, 0.3022, 0.4505, 0.3022, 0.4381, 0.2385, 0.3995, 0.2445, 0.3995, 0.2445, 0.3935, 0.2891, 0.4126, 0.2767, 0.425, 0.2767, 0.4126, 0.2255, 0.4953, 0.2255, 0.4893, 0.2379, 0.4893, 0.2128, 0.425, 0.2188, 0.419, 0.2128, 0.419, 0.2252, 0.419, 0.2192, 0.425, 0.2192, 0.419, 0.2636, 0.3995, 0.2636, 0.3935, 0.2576, 0.3995, 0.2892, 0.3871, 0.2892, 0.3931, 0.2832, 0.3931, 0.3082, 0.4637, 0.3022, 0.4637, 0.3022, 0.4761, 0.2892, 0.4123, 0.2892, 0.3999, 0.2768, 0.4123, 0.2381, 0.4191, 0.2381, 0.4251, 0.2321, 0.4251, 0.2767, 0.3998, 0.2767, 0.4122, 0.2891, 0.3998, 0.2507, 0.4893, 0.2383, 0.4953, 0.2383, 0.4893, 0.2832, 0.4507, 0.2892, 0.4446, 0.2892, 0.4507, 0.2192, 0.4062, 0.222, 0.4062, 0.2192, 0.4122, 0.2125, 0.4319, 0.2125, 0.4379, 0.2065, 0.4379, 0.3246, 0.4761, 0.3246, 0.4637, 0.3274, 0.4637, 0.2381, 0.4319, 0.2321, 0.4379, 0.2381, 0.4379, 0.2255, 0.4186, 0.2255, 0.4126, 0.2316, 0.4126, 0.2381, 0.4958, 0.2257, 0.5018, 0.2381, 0.5018, 0.2635, 0.4893, 0.2511, 0.4893, 0.2511, 0.4953, 0.2379, 0.4126, 0.2319, 0.4126, 0.2319, 0.4186, 0.3022, 0.4765, 0.3082, 0.4765, 0.3022, 0.4889, 0.2255, 0.419, 0.2255, 0.425, 0.2316, 0.419, 0.2639, 0.4953, 0.2639, 0.4893, 0.2763, 0.4893, 0.3146, 0.3998, 0.3086, 0.3998, 0.3086, 0.4122, 0.2891, 0.4893, 0.2767, 0.4893, 0.2767, 0.4953, 0.3088, 0.489, 0.3148, 0.489, 0.3148, 0.4766, 0.2189, 0.4379, 0.2189, 0.4319, 0.2129, 0.4379, 0.2509, 0.4958, 0.2509, 0.5018, 0.2385, 0.5018, 0.2379, 0.419, 0.2319, 0.425, 0.2319, 0.419, 0.2, 0.4314, 0.2, 0.4253, 0.206, 0.4253, 0.2124, 0.4253, 0.2064, 0.4314, 0.2064, 0.4253, 0.2, 0.4377, 0.2, 0.4317, 0.206, 0.4317, 0.2064, 0.4317, 0.2124, 0.4317, 0.2064, 0.4377, 0.3086, 0.425, 0.3146, 0.4126, 0.3086, 0.4126, 0.2383, 0.387, 0.2443, 0.387, 0.2383, 0.393, 0.2189, 0.4507, 0.2129, 0.4507, 0.2189, 0.4446, 0.2253, 0.5146, 0.2253, 0.5086, 0.2129, 0.5146, 0.2447, 0.387, 0.2507, 0.387, 0.2447, 0.393, 0.2383, 0.3934, 0.2443, 0.3934, 0.2383, 0.3994, 0.2252, 0.4062, 0.2223, 0.4062, 0.2223, 0.4122, 0.2255, 0.4509, 0.2379, 0.4509, 0.2255, 0.4633, 0.2509, 0.4319, 0.2448, 0.4379, 0.2509, 0.4379, 0.2257, 0.4315, 0.2317, 0.4315, 0.2317, 0.4255, 0.2507, 0.3934, 0.2447, 0.3934, 0.2447, 0.3994, 0.2188, 0.4253, 0.2128, 0.4253, 0.2128, 0.4314, 0.264, 0.4379, 0.27, 0.4319, 0.27, 0.4379, 0.2636, 0.4958, 0.2512, 0.5018, 0.2636, 0.5018, 0.2385, 0.4187, 0.2445, 0.4127, 0.2445, 0.4187, 0.2253, 0.4315, 0.2253, 0.4255, 0.2193, 0.4315, 0.264, 0.4315, 0.27, 0.4315, 0.27, 0.4255, 0.3275, 0.3871, 0.3215, 0.3995, 0.3275, 0.3995, 0.3019, 0.4893, 0.2895, 0.4893, 0.2895, 0.4953, 0.3086, 0.4253, 0.3086, 0.4377, 0.3146, 0.4253, 0.2, 0.4957, 0.2124, 0.4957, 0.2, 0.5017, 0.3086, 0.4633, 0.3086, 0.4509, 0.3146, 0.4509, 0.2255, 0.4957, 0.2255, 0.5017, 0.2379, 0.4957, 0.2128, 0.4062, 0.2128, 0.4122, 0.2156, 0.4062, 0.2192, 0.4314, 0.2192, 0.4253, 0.2252, 0.4253, 0.2188, 0.4317, 0.2128, 0.4377, 0.2128, 0.4317, 0.2192, 0.4377, 0.2192, 0.4317, 0.2252, 0.4317, 0.2448, 0.4315, 0.2509, 0.4315, 0.2509, 0.4255, 0.3086, 0.4761, 0.3086, 0.4637, 0.3146, 0.4637, 0.2383, 0.4957, 0.2507, 0.4957, 0.2383, 0.5017, 0.2509, 0.5082, 0.2509, 0.5022, 0.2385, 0.5082, 0.2443, 0.3998, 0.2383, 0.4058, 0.2383, 0.3998, 0.2447, 0.4058, 0.2447, 0.3998, 0.2507, 0.3998, 0.2443, 0.4062, 0.2383, 0.4122, 0.2383, 0.4062, 0.3086, 0.4889, 0.3086, 0.4765, 0.3146, 0.4765, 0.2447, 0.4122, 0.2447, 0.4062, 0.2507, 0.4062, 0.2316, 0.4253, 0.2255, 0.4314, 0.2255, 0.4253, 0.2379, 0.4253, 0.2319, 0.4253, 0.2319, 0.4314, 0.2188, 0.4062, 0.216, 0.4122, 0.216, 0.4062, 0.27, 0.4507, 0.264, 0.4507, 0.27, 0.4446, 0.2192, 0.3998, 0.2192, 0.4058, 0.222, 0.3998, 0.2316, 0.4317, 0.2255, 0.4317, 0.2255, 0.4377, 0.2445, 0.4191, 0.2385, 0.4251, 0.2445, 0.4251, 0.2512, 0.3931, 0.2572, 0.3871, 0.2572, 0.3931, 0.2065, 0.4443, 0.2125, 0.4383, 0.2125, 0.4443, 0.2379, 0.4317, 0.2319, 0.4377, 0.2319, 0.4317, 0.2383, 0.4126, 0.2443, 0.4126, 0.2383, 0.4186, 0.2764, 0.4446, 0.2764, 0.4507, 0.2704, 0.4507, 0.2511, 0.5017, 0.2635, 0.4957, 0.2511, 0.4957, 0.2764, 0.4255, 0.2704, 0.4315, 0.2764, 0.4315, 0.2447, 0.4186, 0.2447, 0.4126, 0.2507, 0.4126, 0.2443, 0.419, 0.2383, 0.425, 0.2383, 0.419, 0.2223, 0.3998, 0.2223, 0.4058, 0.2252, 0.3998, 0.2447, 0.419, 0.2447, 0.425, 0.2507, 0.419, 0.2768, 0.4443, 0.2828, 0.4443, 0.2828, 0.4383, 0.315, 0.387, 0.315, 0.3994, 0.321, 0.387, 0.3182, 0.5081, 0.3182, 0.5052, 0.321, 0.5052, 0.2443, 0.4253, 0.2383, 0.4253, 0.2383, 0.4314, 0.2447, 0.4314, 0.2447, 0.4253, 0.2507, 0.4253, 0.2, 0.502, 0.2124, 0.502, 0.2, 0.5081, 0.3152, 0.4379, 0.3212, 0.4379, 0.3212, 0.4255, 0.315, 0.4377, 0.321, 0.4253, 0.315, 0.4253, 0.2128, 0.5081, 0.2128, 0.502, 0.2252, 0.502, 0.2832, 0.3995, 0.2892, 0.3935, 0.2892, 0.3995, 0.2383, 0.4377, 0.2443, 0.4317, 0.2383, 0.4317, 0.2447, 0.4377, 0.2447, 0.4317, 0.2507, 0.4317, 0.2, 0.4441, 0.206, 0.4381, 0.2, 0.4381, 0.2064, 0.4441, 0.2124, 0.4381, 0.2064, 0.4381, 0.2, 0.4505, 0.2, 0.4445, 0.206, 0.4445, 0.2064, 0.4505, 0.2124, 0.4445, 0.2064, 0.4445, 0.2571, 0.387, 0.2511, 0.393, 0.2511, 0.387, 0.2575, 0.393, 0.2575, 0.387, 0.2635, 0.387, 0.2511, 0.3934, 0.2571, 0.3934, 0.2511, 0.3994, 0.2892, 0.4379, 0.2832, 0.4379, 0.2892, 0.4319, 0.2575, 0.3934, 0.2635, 0.3934, 0.2575, 0.3994, 0.315, 0.4509, 0.315, 0.4633, 0.321, 0.4509, 0.2571, 0.3998, 0.2511, 0.4058, 0.2511, 0.3998, 0.2575, 0.4058, 0.2635, 0.3998, 0.2575, 0.3998, 0.2193, 0.4443, 0.2253, 0.4383, 0.2253, 0.4443, 0.2511, 0.4122, 0.2571, 0.4062, 0.2511, 0.4062, 0.2635, 0.4062, 0.2575, 0.4062, 0.2575, 0.4122, 0.2764, 0.5022, 0.2764, 0.5082, 0.264, 0.5082, 0.2128, 0.4441, 0.2188, 0.4381, 0.2128, 0.4381, 0.2255, 0.502, 0.2255, 0.5081, 0.2379, 0.502, 0.321, 0.4637, 0.315, 0.4637, 0.315, 0.4761, 0.2507, 0.502, 0.2383, 0.5081, 0.2383, 0.502, 0.2192, 0.4381, 0.2192, 0.4441, 0.2252, 0.4381, 0.2764, 0.4379, 0.2704, 0.4379, 0.2764, 0.4319, 0.2128, 0.4505, 0.2128, 0.4445, 0.2188, 0.4445, 0.315, 0.4893, 0.321, 0.4893, 0.315, 0.5017, 0.2192, 0.4505, 0.2252, 0.4445, 0.2192, 0.4445, 0.2639, 0.5081, 0.2763, 0.502, 0.2639, 0.502, 0.2001, 0.5146, 0.2125, 0.5146, 0.2125, 0.5086, 0.3274, 0.387, 0.3214, 0.3994, 0.3214, 0.387, 0.2891, 0.502, 0.2767, 0.5081, 0.2767, 0.502, 0.2699, 0.4253, 0.2639, 0.4314, 0.2639, 0.4253, 0.264, 0.4443, 0.27, 0.4383, 0.27, 0.4443, 0.302, 0.4063, 0.302, 0.4123, 0.296, 0.4123, 0.296, 0.4059, 0.302, 0.3999, 0.302, 0.4059, 0.2703, 0.4253, 0.2763, 0.4253, 0.2703, 0.4314, 0.2699, 0.4317, 0.2639, 0.4317, 0.2639, 0.4377, 0.2763, 0.4317, 0.2703, 0.4377, 0.2703, 0.4317, 0.2639, 0.4441, 0.2639, 0.4381, 0.2699, 0.4381, 0.3274, 0.4126, 0.3214, 0.4126, 0.3214, 0.425, 0.2895, 0.502, 0.3019, 0.502, 0.2895, 0.5081, 0.2128, 0.4058, 0.2156, 0.3998, 0.2128, 0.3998, 0.2189, 0.4059, 0.2161, 0.4059, 0.2189, 0.3999, 0.2768, 0.4507, 0.2828, 0.4507, 0.2828, 0.4446, 0.2703, 0.4441, 0.2763, 0.4381, 0.2703, 0.4381, 0.2699, 0.4445, 0.2639, 0.4445, 0.2639, 0.4505, 0.2703, 0.4505, 0.2703, 0.4445, 0.2763, 0.4445, 0.2767, 0.4314, 0.2827, 0.4253, 0.2767, 0.4253, 0.2891, 0.4253, 0.2831, 0.4253, 0.2831, 0.4314, 0.2827, 0.4317, 0.2767, 0.4377, 0.2767, 0.4317, 0.2831, 0.4377, 0.2831, 0.4317, 0.2891, 0.4317, 0.2956, 0.4063, 0.2896, 0.4123, 0.2956, 0.4123, 0.2767, 0.4441, 0.2827, 0.4381, 0.2767, 0.4381, 0.2831, 0.4441, 0.2891, 0.4381, 0.2831, 0.4381, 0.2827, 0.4445, 0.2767, 0.4445, 0.2767, 0.4505, 0.2831, 0.4505, 0.2831, 0.4445, 0.2891, 0.4445, 0.2895, 0.4058, 0.2895, 0.3998, 0.2955, 0.3998, 0.3214, 0.4377, 0.3274, 0.4253, 0.3214, 0.4253, 0.2958, 0.4058, 0.2958, 0.3998, 0.3019, 0.3998, 0.2, 0.5084, 0.2124, 0.5084, 0.2, 0.5144, 0.2768, 0.3931, 0.2828, 0.3931, 0.2828, 0.3871, 0.2955, 0.4062, 0.2895, 0.4062, 0.2895, 0.4122, 0.3275, 0.4383, 0.3215, 0.4507, 0.3275, 0.4507, 0.3274, 0.4381, 0.3214, 0.4381, 0.3214, 0.4505, 0.2958, 0.4122, 0.2958, 0.4062, 0.3019, 0.4062, 0.2128, 0.5084, 0.2252, 0.5084, 0.2128, 0.5144, 0.2767, 0.393, 0.2767, 0.387, 0.2827, 0.387, 0.2188, 0.3998, 0.216, 0.3998, 0.216, 0.4058, 0.3274, 0.4509, 0.3214, 0.4633, 0.3214, 0.4509, 0.2891, 0.387, 0.2831, 0.387, 0.2831, 0.393, 0.2827, 0.3934, 0.2767, 0.3934, 0.2767, 0.3994, 0.2891, 0.3934, 0.2831, 0.3994, 0.2831, 0.3934, 0.2255, 0.5084, 0.2379, 0.5084, 0.2255, 0.5144])
me_cube_001.materials.append(mat_palette)
me_cube_001.use_remesh_preserve_volume = False
me_cube_001.use_remesh_preserve_attributes = False
me_cube_001.use_mirror_vertex_groups = False
me_cube_001.update()

# ---- objects
ob_tree1_2 = bpy.data.objects.new('Tree1_2', me_cube_001)

# ---- transforms, parenting, visibility, modifiers, constraints
ob_tree1_2.location = (0.0, 0.0, 0.0)
ob_tree1_2.rotation_euler = (0.0, 0.0, -2.225)
ob_tree1_2.scale = (1.04, 1.04, 1.04)
ob_tree1_2.lineart.crease_threshold = 0.0
_m = ob_tree1_2.modifiers.new('Decimate', 'DECIMATE')

# ---- collection membership
col_collection.objects.link(ob_tree1_2)

# ---- scene / render settings (as saved in the file)
scene.frame_start = 1; scene.frame_end = 250; scene.frame_set(1)
scene.render.engine = 'BLENDER_EEVEE_NEXT'
scene.cycles.use_denoising = False
scene.cycles.samples = 128
scene.cycles.sampling_pattern = 'TABULATED_SOBOL'
scene.cycles.use_adaptive_sampling = False
scene.cycles.use_light_tree = False
scene.view_settings.view_transform = 'Filmic'
bpy.context.view_layer.update()

# ---- added for rendering (the .blend has no active camera and no usable light): camera, sun
cam_auto = bpy.data.cameras.new('AutoCamera')
cam_auto.lens = 50.0
cam_auto.sensor_width = 36.0
cam_auto.clip_end = 1000.0
ob_auto_camera = bpy.data.objects.new('AutoCamera', cam_auto)
scene.collection.objects.link(ob_auto_camera)
ob_auto_camera.location = (7.43241, -9.1357, 9.06067)
ob_auto_camera.rotation_euler = (1.09748, -7.21219e-08, 0.694738)
scene.camera = ob_auto_camera
light_auto_sun = bpy.data.lights.new('AutoSun', 'SUN')
light_auto_sun.energy = 3.0
light_auto_sun.angle = 0.0523599
ob_auto_sun = bpy.data.objects.new('AutoSun', light_auto_sun)
scene.collection.objects.link(ob_auto_sun)
ob_auto_sun.rotation_euler = (0.872665, 0.174533, 0.523599)
bpy.context.view_layer.update()
